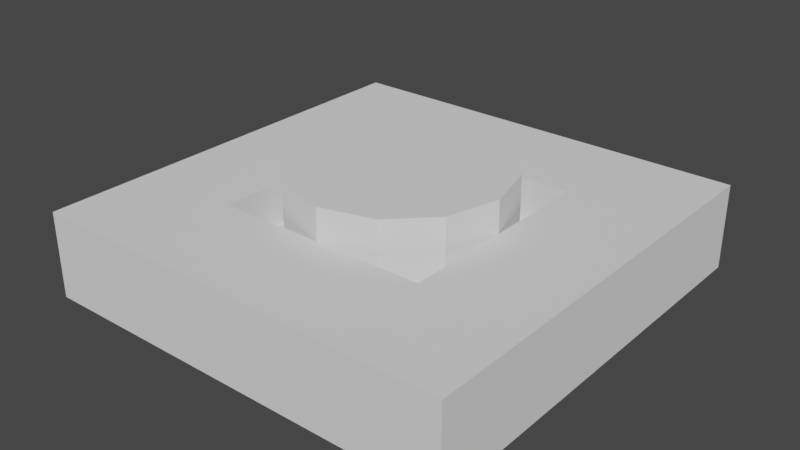 # Source: Button.blend  (saved by Blender 2.93.21; exported with 4.5.12 LTS)
import bpy
from mathutils import Matrix  # noqa: F401  (used for matrix-valued properties, if any)

bpy.ops.wm.read_factory_settings(use_empty=True)
scene = bpy.context.scene
scene.name = 'Scene'

# ---- collections
col_collection = bpy.data.collections.new('Collection'); scene.collection.children.link(col_collection)

# ---- world
world_world = bpy.data.worlds.new('World'); scene.world = world_world
world_world.use_nodes = True; world_world.node_tree.nodes.clear()
_N = world_world.node_tree.nodes; _L = world_world.node_tree.links
n0 = _N.new('ShaderNodeOutputWorld'); n0.name = 'World Output'; n0.location = (300, 300)
n1 = _N.new('ShaderNodeBackground'); n1.name = 'Background'; n1.location = (10, 300)
n1.inputs[0].default_value = (0.05088, 0.05088, 0.05088, 1.0)
_L.new(n1.outputs[0], n0.inputs[0])
n0.is_active_output = True
world_world.color = (0.05088, 0.05088, 0.05088)
world_world.use_sun_shadow = False
world_world.sun_shadow_jitter_overblur = 0.0

# ---- meshes
me_cube_001 = bpy.data.meshes.new('Cube.001')
me_cube_001.from_pydata([(-0.1, -0.1, -0.02), (-0.05, -0.05, 0.02), (-0.1, 0.1, -0.02), (-0.05, 0.05, 0.02), (0.1, -0.1, -0.02), (0.05, -0.05, 0.02), (0.1, 0.1, -0.02), (0.05, 0.05, 0.02), (-0.1, -0.1, 0.02), (-0.1, 0.1, 0.02), (0.1, 0.1, 0.02), (0.1, -0.1, 0.02), (-0.05, -0.05, 3.725e-09), (-0.05, 0.05, 3.725e-09), (0.05, 0.05, 3.725e-09), (0.05, -0.05, 3.725e-09)], [], [(0, 8, 9, 2), (2, 9, 10, 6), (6, 10, 11, 4), (4, 11, 8, 0), (2, 6, 4, 0), (1, 5, 15, 12), (1, 3, 9, 8), (3, 7, 10, 9), (7, 5, 11, 10), (5, 1, 8, 11), (14, 13, 12, 15), (7, 3, 13, 14), (5, 7, 14, 15), (3, 1, 12, 13)])
_uv = me_cube_001.uv_layers.new(name='UVMap')
_uv.uv.foreach_set('vector', [0.375, 0.0, 0.625, 0.0, 0.625, 0.25, 0.375, 0.25, 0.375, 0.25, 0.625, 0.25, 0.625, 0.5, 0.375, 0.5, 0.375, 0.5, 0.625, 0.5, 0.625, 0.75, 0.375, 0.75, 0.375, 0.75, 0.625, 0.75, 0.625, 1.0, 0.375, 1.0, 0.125, 0.5, 0.375, 0.5, 0.375, 0.75, 0.125, 0.75, 0.8125, 0.6875, 0.6875, 0.6875, 0.6875, 0.6875, 0.8125, 0.6875, 0.8125, 0.6875, 0.8125, 0.5625, 0.875, 0.5, 0.875, 0.75, 0.8125, 0.5625, 0.6875, 0.5625, 0.625, 0.5, 0.875, 0.5, 0.6875, 0.5625, 0.6875, 0.6875, 0.625, 0.75, 0.625, 0.5, 0.6875, 0.6875, 0.8125, 0.6875, 0.875, 0.75, 0.625, 0.75, 0.6875, 0.5625, 0.8125, 0.5625, 0.8125, 0.6875, 0.6875, 0.6875, 0.6875, 0.5625, 0.8125, 0.5625, 0.8125, 0.5625, 0.6875, 0.5625, 0.6875, 0.6875, 0.6875, 0.5625, 0.6875, 0.5625, 0.6875, 0.6875, 0.8125, 0.5625, 0.8125, 0.6875, 0.8125, 0.6875, 0.8125, 0.5625])
me_cube_001.use_remesh_fix_poles = True
me_cube_001.use_remesh_preserve_attributes = False
me_cube_001.update()
me_cylinder = bpy.data.meshes.new('Cylinder')
me_cylinder.from_pydata([(0.0, 0.05, -0.0175), (0.0, 0.05, 0.0175), (0.025, 0.0433, -0.0175), (0.025, 0.0433, 0.0175), (0.0433, 0.025, -0.0175), (0.0433, 0.025, 0.0175), (0.05, -2.186e-09, -0.0175), (0.05, -2.186e-09, 0.0175), (0.0433, -0.025, -0.0175), (0.0433, -0.025, 0.0175), (0.025, -0.0433, -0.0175), (0.025, -0.0433, 0.0175), (-4.371e-09, -0.05, -0.0175), (-4.371e-09, -0.05, 0.0175), (-0.025, -0.0433, -0.0175), (-0.025, -0.0433, 0.0175), (-0.0433, -0.025, -0.0175), (-0.0433, -0.025, 0.0175), (-0.05, 5.962e-10, -0.0175), (-0.05, 5.962e-10, 0.0175), (-0.0433, 0.025, -0.0175), (-0.0433, 0.025, 0.0175), (-0.025, 0.0433, -0.0175), (-0.025, 0.0433, 0.0175)], [], [(0, 1, 3, 2), (2, 3, 5, 4), (4, 5, 7, 6), (6, 7, 9, 8), (8, 9, 11, 10), (10, 11, 13, 12), (12, 13, 15, 14), (14, 15, 17, 16), (16, 17, 19, 18), (18, 19, 21, 20), (3, 1, 23, 21, 19, 17, 15, 13, 11, 9, 7, 5), (20, 21, 23, 22), (22, 23, 1, 0), (0, 2, 4, 6, 8, 10, 12, 14, 16, 18, 20, 22)])
_uv = me_cylinder.uv_layers.new(name='UVMap')
_uv.uv.foreach_set('vector', [1.0, 0.5, 1.0, 1.0, 0.9167, 1.0, 0.9167, 0.5, 0.9167, 0.5, 0.9167, 1.0, 0.8333, 1.0, 0.8333, 0.5, 0.8333, 0.5, 0.8333, 1.0, 0.75, 1.0, 0.75, 0.5, 0.75, 0.5, 0.75, 1.0, 0.6667, 1.0, 0.6667, 0.5, 0.6667, 0.5, 0.6667, 1.0, 0.5833, 1.0, 0.5833, 0.5, 0.5833, 0.5, 0.5833, 1.0, 0.5, 1.0, 0.5, 0.5, 0.5, 0.5, 0.5, 1.0, 0.4167, 1.0, 0.4167, 0.5, 0.4167, 0.5, 0.4167, 1.0, 0.3333, 1.0, 0.3333, 0.5, 0.3333, 0.5, 0.3333, 1.0, 0.25, 1.0, 0.25, 0.5, 0.25, 0.5, 0.25, 1.0, 0.1667, 1.0, 0.1667, 0.5, 0.37, 0.4578, 0.25, 0.49, 0.13, 0.4578, 0.04215, 0.37, 0.01, 0.25, 0.04215, 0.13, 0.13, 0.04215, 0.25, 0.01, 0.37, 0.04215, 0.4578, 0.13, 0.49, 0.25, 0.4578, 0.37, 0.1667, 0.5, 0.1667, 1.0, 0.08333, 1.0, 0.08333, 0.5, 0.08333, 0.5, 0.08333, 1.0, 7.451e-08, 1.0, 7.451e-08, 0.5, 0.75, 0.49, 0.87, 0.4578, 0.9578, 0.37, 0.99, 0.25, 0.9578, 0.13, 0.87, 0.04215, 0.75, 0.01, 0.63, 0.04215, 0.5422, 0.13, 0.51, 0.25, 0.5422, 0.37, 0.63, 0.4578])
me_cylinder.use_remesh_fix_poles = True
me_cylinder.use_remesh_preserve_attributes = False
me_cylinder.update()

# ---- objects
ob_button = bpy.data.objects.new('Button', me_cube_001)
ob_cylinder = bpy.data.objects.new('Cylinder', me_cylinder)

# ---- transforms, parenting, visibility, modifiers, constraints
ob_button.location = (0.0, 0.0, 0.0)
ob_cylinder.location = (0.0, 0.0, 0.0175)

# ---- collection membership
col_collection.objects.link(ob_button)
col_collection.objects.link(ob_cylinder)

# ---- scene / render settings (as saved in the file)
scene.frame_start = 1; scene.frame_end = 250; scene.frame_set(1)
scene.render.engine = 'BLENDER_EEVEE_NEXT'
scene.cycles.use_denoising = False
scene.cycles.samples = 128
scene.cycles.sampling_pattern = 'TABULATED_SOBOL'
scene.cycles.use_adaptive_sampling = False
scene.cycles.use_light_tree = False
scene.view_settings.view_transform = 'Filmic'
bpy.context.view_layer.update()

# ---- added for rendering (the .blend has no active camera and no usable light): camera, sun
cam_auto = bpy.data.cameras.new('AutoCamera')
cam_auto.lens = 50.0
cam_auto.sensor_width = 36.0
cam_auto.clip_end = 1000.0
ob_auto_camera = bpy.data.objects.new('AutoCamera', cam_auto)
scene.collection.objects.link(ob_auto_camera)
ob_auto_camera.location = (0.266595, -0.319914, 0.220776)
ob_auto_camera.rotation_euler = (1.09748, -7.21219e-08, 0.694738)
scene.camera = ob_auto_camera
light_auto_sun = bpy.data.lights.new('AutoSun', 'SUN')
light_auto_sun.energy = 3.0
light_auto_sun.angle = 0.0523599
ob_auto_sun = bpy.data.objects.new('AutoSun', light_auto_sun)
scene.collection.objects.link(ob_auto_sun)
ob_auto_sun.rotation_euler = (0.872665, 0.174533, 0.523599)
bpy.context.view_layer.update()

